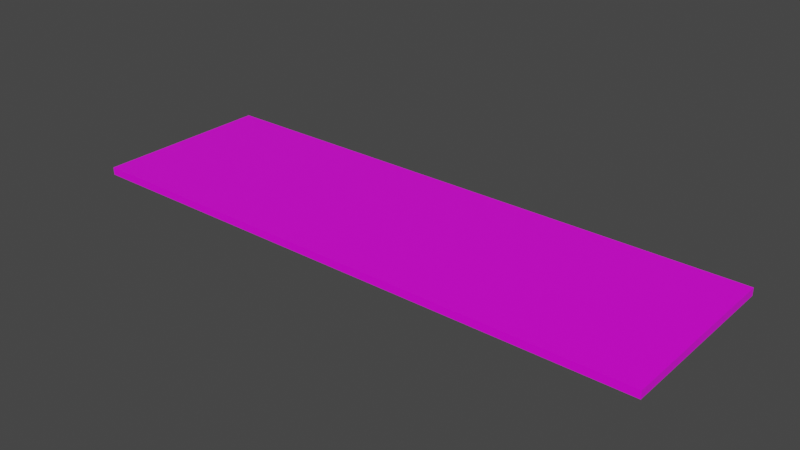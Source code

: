 # Source: flower_wall.blend  (saved by Blender 2.93.20; exported with 4.5.12 LTS)
import bpy
from mathutils import Matrix  # noqa: F401  (used for matrix-valued properties, if any)

bpy.ops.wm.read_factory_settings(use_empty=True)
scene = bpy.context.scene
scene.name = 'Scene'

# ---- images (referenced by path relative to the original .blend; pixels are not part of the script)
import os
ASSET_DIR = os.environ.get("B2B_ASSET_DIR", "")  # directory of the original .blend (textures are referenced by path, not embedded)
HERE = os.path.dirname(os.path.abspath(__file__))  # packed textures are extracted next to this script under _unpacked/

def load_image(name, relpath, width, height, colorspace="sRGB"):
    """Load a texture the original file referenced (path relative to the .blend, or extracted next to this script)."""
    p = next((c for c in (os.path.join(HERE, relpath), os.path.join(ASSET_DIR, relpath)) if relpath and os.path.exists(c)), "")
    if p:
        img = bpy.data.images.load(p, check_existing=True)
        img.name = name
    else:  # same state as the original file: an image datablock whose file is absent (Cycles renders it pink)
        img = bpy.data.images.new(name, width, height)
        img.source = "FILE"
        img.filepath = "//" + (relpath or name)
    img.colorspace_settings.name = colorspace
    return img
img_flower_wallpaper_png = load_image('flower wallpaper.PNG', 'flower wallpaper.PNG', 1024, 1024, 'sRGB')

# ---- materials (node trees are filled in below, after node groups)
mat_material = bpy.data.materials.new('Material')
mat_material.alpha_threshold = 0.0
mat_material.use_transparent_shadow = False
mat_material.line_color = (0.0, 0.0, 0.0, 1.0)

# ---- material node trees
mat_material.use_nodes = True; mat_material.node_tree.nodes.clear()
_N = mat_material.node_tree.nodes; _L = mat_material.node_tree.links
n0 = _N.new('ShaderNodeOutputMaterial'); n0.name = 'Material Output'; n0.location = (300, 300)
n1 = _N.new('ShaderNodeBsdfPrincipled'); n1.name = 'Principled BSDF'; n1.location = (10, 300)
n1.distribution = 'GGX'
n1.subsurface_method = 'BURLEY'
n1.inputs[2].default_value = 0.4
n1.inputs[3].default_value = 1.45
n1.inputs[27].default_value = (0.0, 0.0, 0.0, 1.0)
n1.inputs[28].default_value = 1.0
n2 = _N.new('ShaderNodeTexImage'); n2.name = 'Image Texture'; n2.location = (-507, 218)
n2.image = img_flower_wallpaper_png
_L.new(n1.outputs[0], n0.inputs[0])
_L.new(n2.outputs[0], n1.inputs[0])
n0.is_active_output = True

# ---- world
world_world = bpy.data.worlds.new('World'); scene.world = world_world
world_world.use_nodes = True; world_world.node_tree.nodes.clear()
_N = world_world.node_tree.nodes; _L = world_world.node_tree.links
n0 = _N.new('ShaderNodeOutputWorld'); n0.name = 'World Output'; n0.location = (300, 300)
n1 = _N.new('ShaderNodeBackground'); n1.name = 'Background'; n1.location = (10, 300)
n1.inputs[0].default_value = (0.05088, 0.05088, 0.05088, 1.0)
_L.new(n1.outputs[0], n0.inputs[0])
n0.is_active_output = True
world_world.color = (0.05088, 0.05088, 0.05088)
world_world.use_sun_shadow = False
world_world.sun_shadow_jitter_overblur = 0.0

# ---- meshes
me_cube = bpy.data.meshes.new('Cube')
me_cube.from_pydata([(1.0, 1.0, 1.0), (1.0, 1.0, -1.0), (1.0, -1.0, 1.0), (1.0, -1.0, -1.0), (-1.0, 1.0, 1.0), (-1.0, 1.0, -1.0), (-1.0, -1.0, 1.0), (-1.0, -1.0, -1.0)], [], [(0, 4, 6, 2), (3, 2, 6, 7), (7, 6, 4, 5), (5, 1, 3, 7), (1, 0, 2, 3), (5, 4, 0, 1)])
_uv = me_cube.uv_layers.new(name='UVMap')
_uv.uv.foreach_set('vector', [-0.7601, 0.01914, -0.7658, 3.366, -1.902, 3.366, -1.896, 0.01942, -1.891, -3.327, -1.896, 0.01942, -3.033, 0.01971, -3.027, -3.327, 1.518, -3.328, 1.513, 0.01857, 0.3763, 0.01885, 0.3821, -3.328, -0.7485, -6.674, -0.7543, -3.327, -1.891, -3.327, -1.885, -6.674, -0.7543, -3.327, -0.7601, 0.01914, -1.896, 0.01942, -1.891, -3.327, 0.3821, -3.328, 0.3763, 0.01885, -0.7601, 0.01914, -0.7543, -3.327])
me_cube.materials.append(mat_material)
me_cube.use_remesh_preserve_volume = False
me_cube.use_remesh_preserve_attributes = False
me_cube.use_mirror_vertex_groups = False
me_cube.update()

# ---- objects
ob_cube = bpy.data.objects.new('Cube', me_cube)

# ---- transforms, parenting, visibility, modifiers, constraints
ob_cube.location = (0.0, 0.0, 0.0)
ob_cube.scale = (2.834, 0.8825, -0.03725)
ob_cube.lock_rotations_4d = False
ob_cube.empty_display_type = 'ARROWS'
ob_cube.lineart.crease_threshold = 0.0

# ---- collection membership
scene.collection.objects.link(ob_cube)

# ---- scene / render settings (as saved in the file)
scene.frame_start = 1; scene.frame_end = 250; scene.frame_set(1)
scene.render.engine = 'BLENDER_EEVEE_NEXT'
scene.cycles.use_denoising = False
scene.cycles.samples = 128
scene.cycles.sampling_pattern = 'TABULATED_SOBOL'
scene.cycles.use_adaptive_sampling = False
scene.cycles.use_light_tree = False
scene.view_settings.view_transform = 'Filmic'
bpy.context.view_layer.update()

# ---- added for rendering (the .blend has no active camera and no usable light): camera, sun
cam_auto = bpy.data.cameras.new('AutoCamera')
cam_auto.lens = 50.0
cam_auto.sensor_width = 36.0
cam_auto.clip_end = 1000.0
ob_auto_camera = bpy.data.objects.new('AutoCamera', cam_auto)
scene.collection.objects.link(ob_auto_camera)
ob_auto_camera.location = (5.49357, -6.59229, 4.39486)
ob_auto_camera.rotation_euler = (1.09748, -7.21219e-08, 0.694738)
scene.camera = ob_auto_camera
light_auto_sun = bpy.data.lights.new('AutoSun', 'SUN')
light_auto_sun.energy = 3.0
light_auto_sun.angle = 0.0523599
ob_auto_sun = bpy.data.objects.new('AutoSun', light_auto_sun)
scene.collection.objects.link(ob_auto_sun)
ob_auto_sun.rotation_euler = (0.872665, 0.174533, 0.523599)
bpy.context.view_layer.update()
